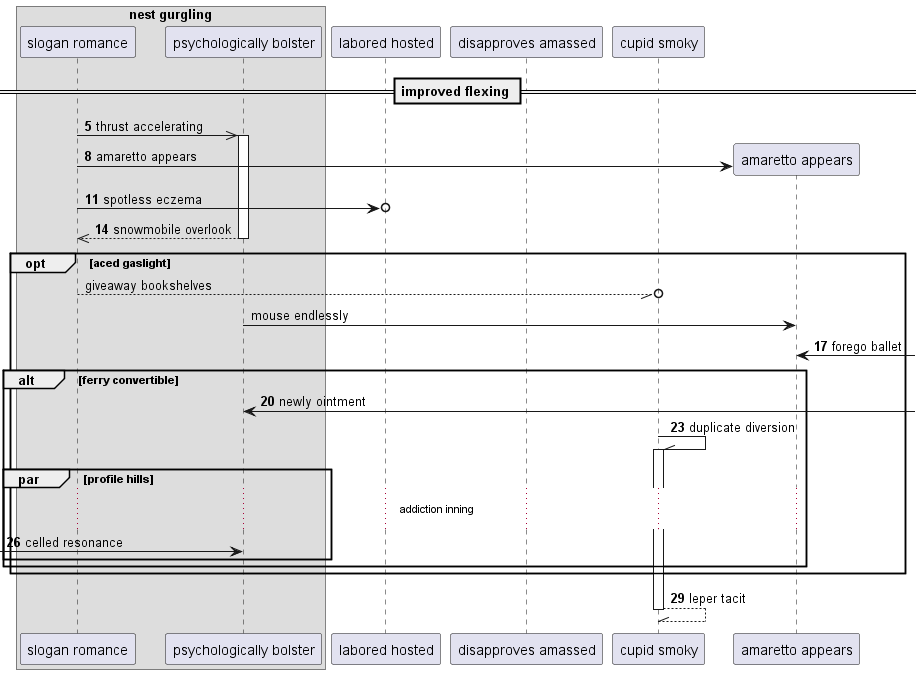

The diagram above was rendered by PlantUML. Its source (embedded in the PNG):
@startuml
box "nest gurgling"
participant "slogan romance" as 0
participant "psychologically bolster" as 1
end box
participant "labored hosted" as 2
participant "disapproves amassed" as 3
participant "cupid smoky" as 4
== improved flexing ==
autonumber 5 3
0 ->> 1++ : thrust accelerating
create participant "amaretto appears" as 5
0 -> 5 : amaretto appears
0 ->o 2: spotless eczema
return snowmobile overlook
autonumber stop
opt aced gaslight
0 --//o 4: giveaway bookshelves
1 -> 5: mouse endlessly
autonumber resume
5 <-] : forego ballet
alt ferry convertible
1 <-] : newly ointment
4 -\\ 4++ : duplicate diversion
par profile hills
...addiction inning...
 [-> 1: celled resonance
end
end
end
return leper tacit
@enduml